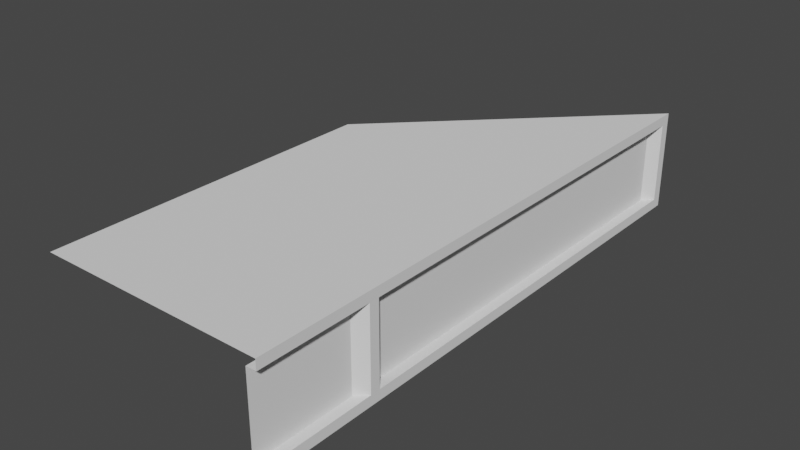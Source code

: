 # Source: Right_Edge_Segment_-_Top.blend  (saved by Blender 2.82.7; exported with 4.5.12 LTS)
import bpy
from mathutils import Matrix  # noqa: F401  (used for matrix-valued properties, if any)

bpy.ops.wm.read_factory_settings(use_empty=True)
scene = bpy.context.scene
scene.name = 'Scene'

# ---- world
world_world = bpy.data.worlds.new('World'); scene.world = world_world
world_world.use_nodes = True; world_world.node_tree.nodes.clear()
_N = world_world.node_tree.nodes; _L = world_world.node_tree.links
n0 = _N.new('ShaderNodeOutputWorld'); n0.name = 'World Output'; n0.location = (300, 300)
n1 = _N.new('ShaderNodeBackground'); n1.name = 'Background'; n1.location = (10, 300)
n1.inputs[0].default_value = (0.05088, 0.05088, 0.05088, 1.0)
_L.new(n1.outputs[0], n0.inputs[0])
n0.is_active_output = True
world_world.color = (0.05088, 0.05088, 0.05088)
world_world.use_sun_shadow = False
world_world.sun_shadow_jitter_overblur = 0.0

# ---- meshes
me_plane = bpy.data.meshes.new('Plane')
me_plane.from_pydata([(2.225, 2.225, 1.0), (2.125, -3.333, 0.9), (2.225, -3.333, 2.235e-08), (2.125, -3.333, 0.1), (2.225, -2.125, 0.1), (2.125, -2.025, 0.1), (2.125, 2.025, 0.1), (2.125, 2.025, 0.9), (2.225, 2.125, 0.1), (2.225, 2.225, 0.1), (7.451e-07, 1.192e-06, 0.0), (2.125, -2.025, 0.9), (2.225, 2.125, 0.9), (2.225, -2.125, 0.9), (2.225, 2.225, 2.235e-08), (2.225, -2.225, 0.9), (2.225, -2.225, 0.1), (2.225, -3.333, 0.9), (2.225, -3.333, 1.0), (2.125, -2.325, 0.1), (2.125, -2.325, 0.9), (2.225, -3.333, 0.1), (2.225, 2.225, 1.0), (9.457e-06, -3.333, 1.0), (9.457e-06, -3.333, 1.0), (2.146e-06, 1.192e-06, 1.0)], [(18, 23), (23, 24)], [(4, 5, 11, 13), (5, 6, 7, 11), (8, 12, 7, 6), (1, 20, 15, 17), (3, 19, 20, 1), (19, 16, 15, 20), (12, 13, 11, 7), (9, 0, 18, 17, 15, 16, 4, 13, 12, 8), (14, 9, 21, 2), (3, 21, 16, 19), (5, 4, 8, 6), (24, 18, 22, 25)])
_uv = me_plane.uv_layers.new(name='UVMap')
_uv.uv.foreach_set('vector', [0.0, 0.0, 0.0, 0.0, 0.0, 0.0, 0.0, 0.0, 0.0, 0.0, 0.0, 0.0, 0.0, 0.0, 0.0, 0.0, 0.0, 0.0, 0.0, 0.0, 0.0, 0.0, 0.0, 0.0, 0.0, 0.0, 0.0, 0.0, 0.0, 0.0, 0.0, 0.0, 0.0, 0.0, 0.0, 0.0, 0.0, 0.0, 0.0, 0.0, 0.0, 0.0, 0.0, 0.0, 0.0, 0.0, 0.0, 0.0, 0.0, 0.0, 0.0, 0.0, 0.0, 0.0, 0.0, 0.0, 0.0, 0.0, 0.0, 0.0, 0.0, 0.0, 0.0, 0.0, 0.0, 0.0, 0.0, 0.0, 0.0, 0.0, 0.0, 0.0, 0.0, 0.0, 0.0, 0.0, 0.0, 0.0, 0.0, 0.0, 0.0, 0.0, 0.0, 0.0, 0.0, 0.0, 0.0, 0.0, 0.0, 0.0, 0.0, 0.0, 0.0, 0.0, 0.0, 0.0, 0.0, 0.0, 0.0, 0.0, 0.0, 0.0, 0.0, 0.0, 0.0, 0.0, 0.0, 0.0])
me_plane.use_remesh_fix_poles = True
me_plane.use_remesh_preserve_attributes = False
me_plane.use_mirror_vertex_groups = False
me_plane.update()

# ---- objects
ob_plane = bpy.data.objects.new('Plane', me_plane)

# ---- transforms, parenting, visibility, modifiers, constraints
ob_plane.location = (0.0, 0.0, 0.0)
ob_plane.lineart.crease_threshold = 0.0

# ---- collection membership
scene.collection.objects.link(ob_plane)

# ---- scene / render settings (as saved in the file)
scene.frame_start = 1; scene.frame_end = 250; scene.frame_set(0)
scene.render.engine = 'BLENDER_EEVEE_NEXT'
scene.cycles.use_denoising = False
scene.cycles.samples = 128
scene.cycles.sampling_pattern = 'TABULATED_SOBOL'
scene.cycles.use_adaptive_sampling = False
scene.cycles.use_light_tree = False
scene.view_settings.view_transform = 'Filmic'
bpy.context.view_layer.update()

# ---- added for rendering (the .blend has no active camera and no usable light): camera, sun
cam_auto = bpy.data.cameras.new('AutoCamera')
cam_auto.lens = 50.0
cam_auto.sensor_width = 36.0
cam_auto.clip_end = 1000.0
ob_auto_camera = bpy.data.objects.new('AutoCamera', cam_auto)
scene.collection.objects.link(ob_auto_camera)
ob_auto_camera.location = (6.72869, -7.29358, 4.99294)
ob_auto_camera.rotation_euler = (1.09748, -7.21219e-08, 0.694738)
scene.camera = ob_auto_camera
light_auto_sun = bpy.data.lights.new('AutoSun', 'SUN')
light_auto_sun.energy = 3.0
light_auto_sun.angle = 0.0523599
ob_auto_sun = bpy.data.objects.new('AutoSun', light_auto_sun)
scene.collection.objects.link(ob_auto_sun)
ob_auto_sun.rotation_euler = (0.872665, 0.174533, 0.523599)
bpy.context.view_layer.update()
